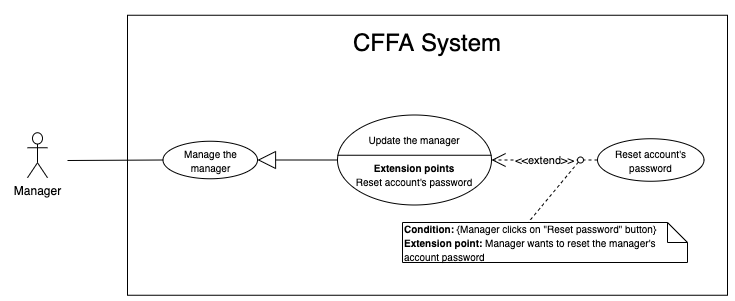

The diagram above was exported from draw.io. Its source (the exported page's mxGraphModel, read from the mxfile embedded in the PNG):
<mxGraphModel dx="1351" dy="1979" grid="1" gridSize="10" guides="1" tooltips="1" connect="1" arrows="1" fold="1" page="1" pageScale="1" pageWidth="850" pageHeight="1100" math="0" shadow="0">
  <root>
    <mxCell id="R13G51bhtYncJtNz092O-0" />
    <mxCell id="R13G51bhtYncJtNz092O-1" parent="R13G51bhtYncJtNz092O-0" />
    <mxCell id="R13G51bhtYncJtNz092O-2" value="" style="rounded=0;whiteSpace=wrap;html=1;" vertex="1" parent="R13G51bhtYncJtNz092O-1">
      <mxGeometry x="150" y="-1077.25" width="600" height="280" as="geometry" />
    </mxCell>
    <mxCell id="R13G51bhtYncJtNz092O-3" value="&lt;span style=&quot;font-size: 24px&quot;&gt;CFFA System&lt;/span&gt;" style="text;html=1;strokeColor=none;fillColor=none;align=center;verticalAlign=middle;whiteSpace=wrap;rounded=0;" vertex="1" parent="R13G51bhtYncJtNz092O-1">
      <mxGeometry x="285" y="-1060" width="330" height="20" as="geometry" />
    </mxCell>
    <mxCell id="R13G51bhtYncJtNz092O-4" value="Manager" style="shape=umlActor;verticalLabelPosition=bottom;verticalAlign=top;html=1;outlineConnect=0;" vertex="1" parent="R13G51bhtYncJtNz092O-1">
      <mxGeometry x="50" y="-959.75" width="20" height="45" as="geometry" />
    </mxCell>
    <mxCell id="R13G51bhtYncJtNz092O-5" value="" style="endArrow=none;html=1;rounded=0;exitX=0;exitY=0.5;exitDx=0;exitDy=0;" edge="1" parent="R13G51bhtYncJtNz092O-1" source="R13G51bhtYncJtNz092O-13">
      <mxGeometry relative="1" as="geometry">
        <mxPoint x="233.31500000000005" y="-977.603" as="sourcePoint" />
        <mxPoint x="90" y="-932" as="targetPoint" />
      </mxGeometry>
    </mxCell>
    <mxCell id="R13G51bhtYncJtNz092O-6" value="&lt;font style=&quot;font-size: 10px&quot;&gt;Update the manager&lt;br&gt;&lt;br&gt;&lt;b&gt;Extension points&lt;/b&gt;&lt;br&gt;Reset account's password&lt;br&gt;&lt;/font&gt;" style="ellipse;whiteSpace=wrap;html=1;" vertex="1" parent="R13G51bhtYncJtNz092O-1">
      <mxGeometry x="360" y="-977.5" width="154" height="90" as="geometry" />
    </mxCell>
    <mxCell id="R13G51bhtYncJtNz092O-7" value="" style="line;strokeWidth=1;fillColor=none;align=left;verticalAlign=middle;spacingTop=-1;spacingLeft=3;spacingRight=3;rotatable=0;labelPosition=right;points=[];portConstraint=eastwest;fontSize=18;" vertex="1" parent="R13G51bhtYncJtNz092O-1">
      <mxGeometry x="360" y="-941.25" width="154" height="8" as="geometry" />
    </mxCell>
    <mxCell id="R13G51bhtYncJtNz092O-8" value="&lt;font style=&quot;font-size: 10px&quot;&gt;Reset account's password&lt;br&gt;&lt;/font&gt;" style="ellipse;whiteSpace=wrap;html=1;" vertex="1" parent="R13G51bhtYncJtNz092O-1">
      <mxGeometry x="620" y="-953.75" width="106.5" height="42.5" as="geometry" />
    </mxCell>
    <mxCell id="R13G51bhtYncJtNz092O-9" value="&amp;lt;&amp;lt;extend&amp;gt;&amp;gt;" style="endArrow=open;endSize=12;dashed=1;html=1;exitX=0;exitY=0.5;exitDx=0;exitDy=0;" edge="1" parent="R13G51bhtYncJtNz092O-1" source="R13G51bhtYncJtNz092O-8" target="R13G51bhtYncJtNz092O-6">
      <mxGeometry width="160" relative="1" as="geometry">
        <mxPoint x="454" y="-598.4200000000001" as="sourcePoint" />
        <mxPoint x="614" y="-598" as="targetPoint" />
      </mxGeometry>
    </mxCell>
    <mxCell id="R13G51bhtYncJtNz092O-10" value="&lt;font style=&quot;font-size: 10px&quot;&gt;&lt;b&gt;Condition: &lt;/b&gt;{Manager clicks on &quot;Reset password&quot;&amp;nbsp;button}&lt;br&gt;&lt;b&gt;Extension point:&amp;nbsp;&lt;/b&gt;Manager&amp;nbsp;wants to reset the manager's account password&lt;/font&gt;" style="shape=note;size=20;whiteSpace=wrap;html=1;align=left;" vertex="1" parent="R13G51bhtYncJtNz092O-1">
      <mxGeometry x="425" y="-870" width="285" height="40" as="geometry" />
    </mxCell>
    <mxCell id="R13G51bhtYncJtNz092O-11" value="" style="endArrow=none;dashed=1;html=1;entryX=0.441;entryY=0;entryDx=0;entryDy=0;entryPerimeter=0;exitX=0;exitY=1;exitDx=0;exitDy=0;" edge="1" parent="R13G51bhtYncJtNz092O-1" source="R13G51bhtYncJtNz092O-12" target="R13G51bhtYncJtNz092O-10">
      <mxGeometry width="50" height="50" relative="1" as="geometry">
        <mxPoint x="141" y="-509" as="sourcePoint" />
        <mxPoint x="191" y="-559" as="targetPoint" />
      </mxGeometry>
    </mxCell>
    <mxCell id="R13G51bhtYncJtNz092O-12" value="" style="ellipse;whiteSpace=wrap;html=1;aspect=fixed;" vertex="1" parent="R13G51bhtYncJtNz092O-1">
      <mxGeometry x="600" y="-935.5" width="6" height="6" as="geometry" />
    </mxCell>
    <mxCell id="R13G51bhtYncJtNz092O-13" value="&lt;font style=&quot;font-size: 10px&quot;&gt;Manage the manager&lt;br&gt;&lt;/font&gt;" style="ellipse;whiteSpace=wrap;html=1;" vertex="1" parent="R13G51bhtYncJtNz092O-1">
      <mxGeometry x="185.5" y="-951.25" width="94.5" height="37.5" as="geometry" />
    </mxCell>
    <mxCell id="R13G51bhtYncJtNz092O-14" value="" style="endArrow=block;endSize=16;endFill=0;html=1;exitX=0;exitY=0.5;exitDx=0;exitDy=0;entryX=1;entryY=0.5;entryDx=0;entryDy=0;" edge="1" parent="R13G51bhtYncJtNz092O-1" source="R13G51bhtYncJtNz092O-6" target="R13G51bhtYncJtNz092O-13">
      <mxGeometry width="160" relative="1" as="geometry">
        <mxPoint x="400" y="-969.75" as="sourcePoint" />
        <mxPoint x="300" y="-969.75" as="targetPoint" />
      </mxGeometry>
    </mxCell>
  </root>
</mxGraphModel>